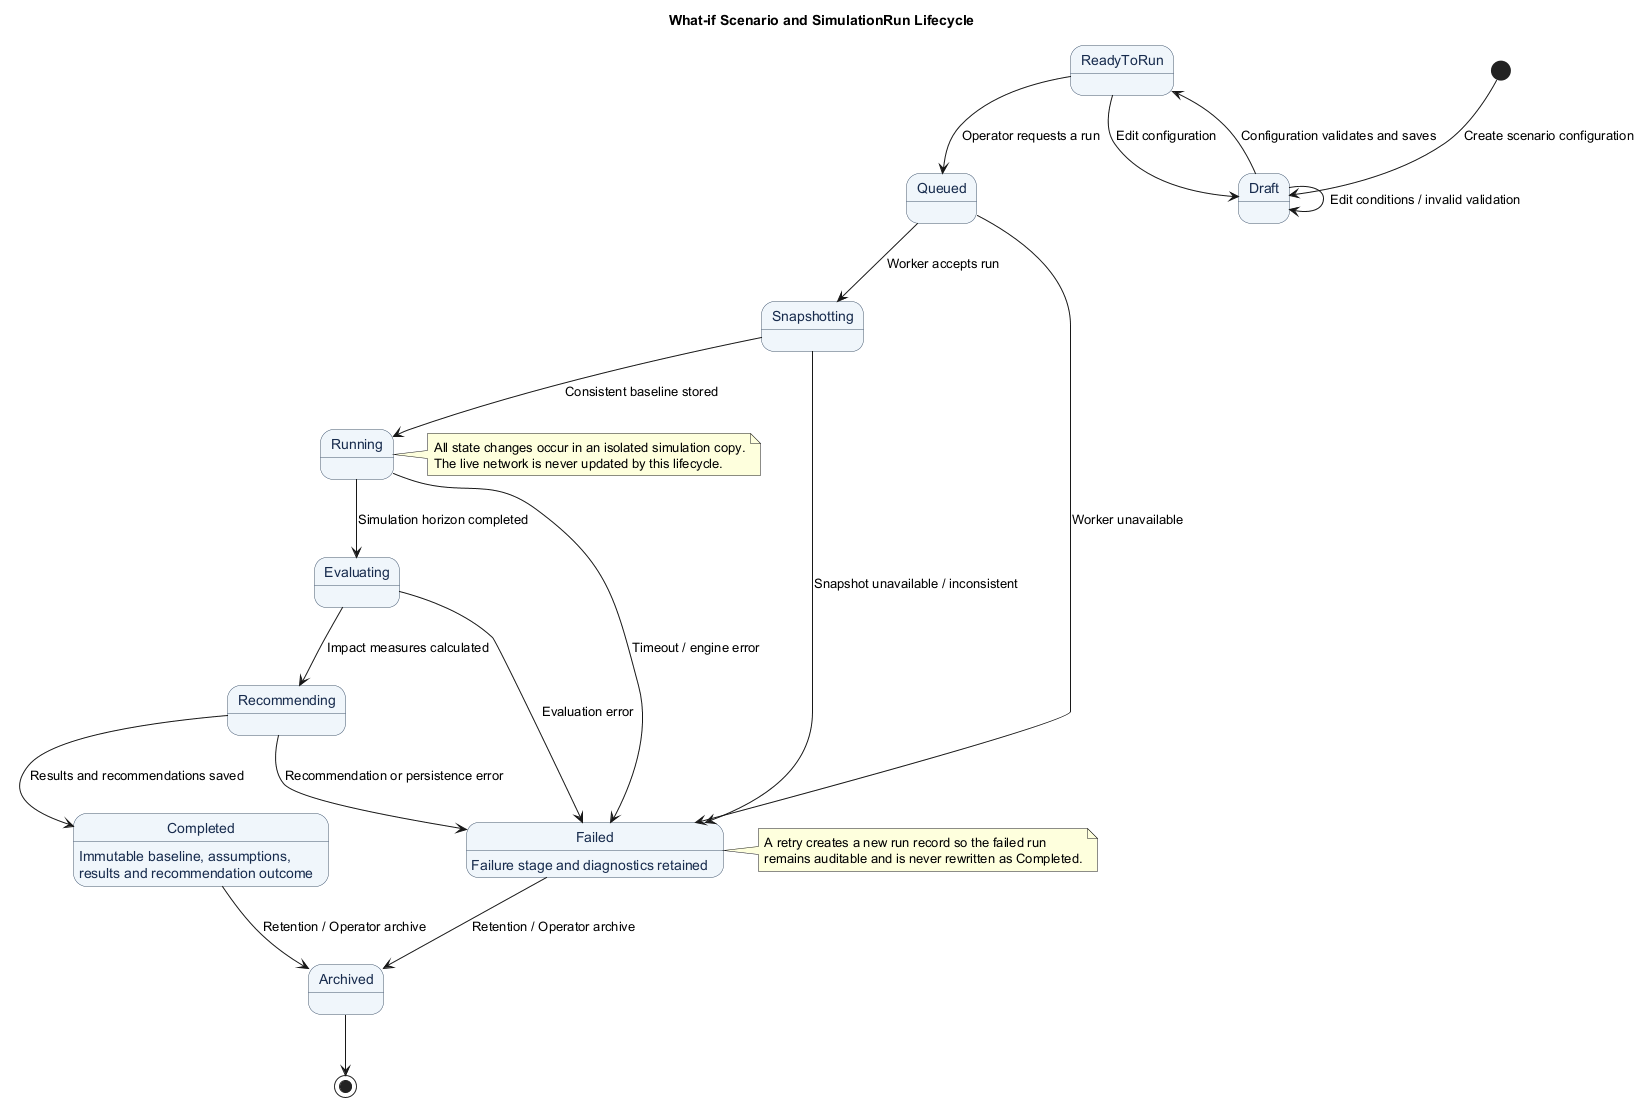

The diagram above was rendered by PlantUML. Its source (embedded in the PNG):
@startuml SC_SimulationRun
title What-if Scenario and SimulationRun Lifecycle

skinparam backgroundColor #FFFFFF
skinparam shadowing false
skinparam defaultFontName SansSerif
skinparam state {
  BackgroundColor #F0F6FB
  BorderColor #42566B
  FontColor #172B4D
  StartColor #253E55
  EndColor #253E55
}

[*] --> Draft : Create scenario configuration
Draft --> Draft : Edit conditions / invalid validation
Draft --> ReadyToRun : Configuration validates and saves
ReadyToRun --> Draft : Edit configuration
ReadyToRun --> Queued : Operator requests a run
Queued --> Snapshotting : Worker accepts run
Queued --> Failed : Worker unavailable
Snapshotting --> Running : Consistent baseline stored
Snapshotting --> Failed : Snapshot unavailable / inconsistent
Running --> Evaluating : Simulation horizon completed
Running --> Failed : Timeout / engine error
Evaluating --> Recommending : Impact measures calculated
Evaluating --> Failed : Evaluation error
Recommending --> Completed : Results and recommendations saved
Recommending --> Failed : Recommendation or persistence error
Completed --> Archived : Retention / Operator archive
Failed --> Archived : Retention / Operator archive
Archived --> [*]

Completed : Immutable baseline, assumptions,
Completed : results and recommendation outcome
Failed : Failure stage and diagnostics retained

note right of Running
All state changes occur in an isolated simulation copy.
The live network is never updated by this lifecycle.
end note

note right of Failed
A retry creates a new run record so the failed run
remains auditable and is never rewritten as Completed.
end note
@enduml